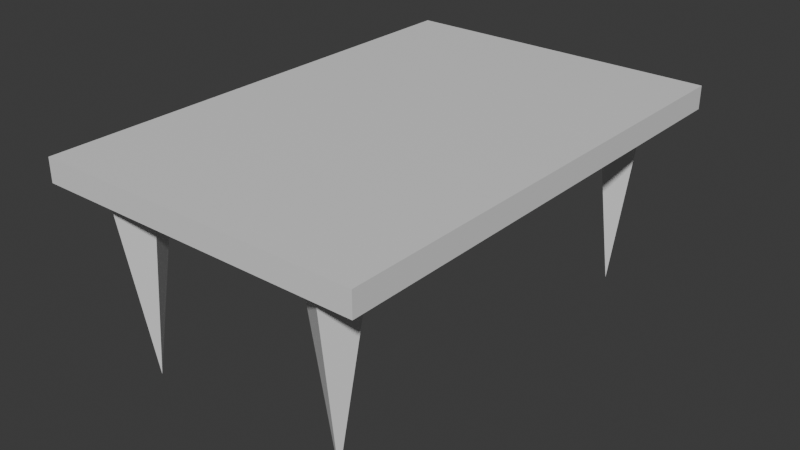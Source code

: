 # Source: table.blend  (saved by Blender 4.0.36; exported with 4.5.12 LTS)
import bpy
from mathutils import Matrix  # noqa: F401  (used for matrix-valued properties, if any)

bpy.ops.wm.read_factory_settings(use_empty=True)
scene = bpy.context.scene
scene.name = 'Scene'

# ---- collections
col_collection = bpy.data.collections.new('Collection'); scene.collection.children.link(col_collection)

# ---- materials (node trees are filled in below, after node groups)
mat_material = bpy.data.materials.new('Material')
mat_material.alpha_threshold = 0.0
mat_material.use_transparent_shadow = False
mat_material.roughness = 0.5
mat_material.line_color = (0.0, 0.0, 0.0, 1.0)

# ---- material node trees
mat_material.use_nodes = True; mat_material.node_tree.nodes.clear()
_N = mat_material.node_tree.nodes; _L = mat_material.node_tree.links
n0 = _N.new('ShaderNodeOutputMaterial'); n0.name = 'Material Output'; n0.location = (300, 300)
n1 = _N.new('ShaderNodeBsdfPrincipled'); n1.name = 'Principled BSDF'; n1.location = (10, 300)
n1.inputs[3].default_value = 1.45
_L.new(n1.outputs[0], n0.inputs[0])
n0.is_active_output = True

# ---- world
world_world = bpy.data.worlds.new('World'); scene.world = world_world
world_world.use_nodes = True; world_world.node_tree.nodes.clear()
_N = world_world.node_tree.nodes; _L = world_world.node_tree.links
n0 = _N.new('ShaderNodeOutputWorld'); n0.name = 'World Output'; n0.location = (300, 300)
n1 = _N.new('ShaderNodeBackground'); n1.name = 'Background'; n1.location = (10, 300)
n1.inputs[0].default_value = (0.05088, 0.05088, 0.05088, 1.0)
_L.new(n1.outputs[0], n0.inputs[0])
n0.is_active_output = True
world_world.color = (0.05088, 0.05088, 0.05088)
world_world.use_sun_shadow = False
world_world.sun_shadow_jitter_overblur = 0.0

# ---- meshes
me_cube = bpy.data.meshes.new('Cube')
me_cube.from_pydata([(1.0, 1.0, 1.0), (1.0, 1.0, -1.0), (1.0, -1.0, 1.0), (1.0, -1.0, -1.0), (-1.0, 1.0, 1.0), (-1.0, 1.0, -1.0), (-1.0, -1.0, 1.0), (-1.0, -1.0, -1.0), (0.6949, -0.938, -0.4599), (0.8206, -0.7921, -0.4599), (0.6028, -0.7078, -0.4599), (0.477, -0.8538, -0.4599), (0.6488, -0.8229, -16.86), (0.6028, 0.7078, -0.4599), (0.8206, 0.7921, -0.4599), (0.6949, 0.938, -0.4599), (0.477, 0.8538, -0.4599), (0.6488, 0.8229, -16.86), (-0.6028, 0.7078, -0.4599), (-0.8206, 0.7921, -0.4599), (-0.6949, 0.938, -0.4599), (-0.477, 0.8538, -0.4599), (-0.6488, 0.8229, -16.86), (-0.6028, -0.7078, -0.4599), (-0.8206, -0.7921, -0.4599), (-0.6949, -0.938, -0.4599), (-0.477, -0.8538, -0.4599), (-0.6488, -0.8229, -16.86)], [], [(0, 4, 6, 2), (3, 2, 6, 7), (7, 6, 4, 5), (5, 1, 3, 7), (1, 0, 2, 3), (5, 4, 0, 1), (8, 12, 9), (9, 12, 10), (8, 9, 10, 11), (10, 12, 11), (11, 12, 8), (13, 17, 14), (14, 17, 15), (13, 14, 15, 16), (15, 17, 16), (16, 17, 13), (18, 22, 19), (19, 22, 20), (18, 19, 20, 21), (20, 22, 21), (21, 22, 18), (23, 27, 24), (24, 27, 25), (23, 24, 25, 26), (25, 27, 26), (26, 27, 23)])
_uv = me_cube.uv_layers.new(name='UVMap')
_uv.uv.foreach_set('vector', [0.2994, 0.1219, 0.1774, 0.1219, 0.1774, 0.0, 0.2994, 0.0, 0.4213, 0.2439, 0.2994, 0.2439, 0.2994, 0.1219, 0.4213, 0.1219, 0.1774, 0.2439, 0.1774, 0.1219, 0.2994, 0.1219, 0.2994, 0.2439, 0.2994, 0.3658, 0.1774, 0.3658, 0.1774, 0.2439, 0.2994, 0.2439, 0.2994, 0.1219, 0.2994, 0.0, 0.4213, 0.0, 0.4213, 0.1219, 0.4213, 0.3658, 0.2994, 0.3658, 0.2994, 0.2439, 0.4213, 0.2439, 0.1596, -5.815e-08, 0.1526, 0.9999, 0.1507, -5.815e-08, 0.03984, -2.391e-08, 0.03984, 1.0, 0.02656, 0.0001271, 0.2106, 0.3698, 0.2217, 0.3658, 0.2217, 0.3801, 0.2106, 0.384, 0.1151, 1.676e-05, 0.1062, 0.9999, 0.1062, 2.096e-08, 0.07968, 1.205e-05, 0.06921, 1.0, 0.0664, 2.907e-08, 0.01328, 0.0001271, 1.47e-09, 1.0, 8.387e-08, -2.638e-08, 0.1685, -5.815e-08, 0.1667, 0.9999, 0.1596, -5.815e-08, 0.1996, 0.3698, 0.1996, 0.384, 0.1885, 0.3801, 0.1885, 0.3658, 0.0664, 2.726e-08, 0.06359, 1.0, 0.05312, 1.205e-05, 0.124, 2.051e-08, 0.124, 0.9999, 0.1151, 1.676e-05, 0.1062, 2.688e-08, 0.1062, 0.9999, 0.09296, 2.522e-05, 0.1507, 5.815e-08, 0.1489, 0.9999, 0.1418, 0.0, 0.1885, 0.3698, 0.1885, 0.384, 0.1774, 0.3801, 0.1774, 0.3658, 0.09296, 1.197e-05, 0.09016, 0.9999, 0.07968, 1.09e-08, 0.1329, 2.066e-08, 0.1329, 0.9999, 0.124, 1.682e-05, 0.02656, 0.0001271, 0.01328, 1.0, 0.01328, -2.851e-08, 0.1774, -5.815e-08, 0.1756, 0.9999, 0.1685, -5.815e-08, 0.1996, 0.3801, 0.1996, 0.3658, 0.2106, 0.3698, 0.2106, 0.384, 0.05312, -1.956e-08, 0.05312, 1.0, 0.03984, 4.928e-05, 0.1418, 2.018e-08, 0.1418, 0.9999, 0.1329, 1.676e-05])
me_cube.materials.append(mat_material)
me_cube.use_mirror_vertex_groups = False
me_cube.update()

# ---- objects
ob_table_col = bpy.data.objects.new('table-col', me_cube)

# ---- transforms, parenting, visibility, modifiers, constraints
ob_table_col.location = (0.0, 0.0, 1.7)
ob_table_col.scale = (1.406, 2.098, 0.1)
ob_table_col.lock_rotations_4d = False
ob_table_col.empty_display_type = 'ARROWS'
ob_table_col.lineart.crease_threshold = 0.0

# ---- collection membership
col_collection.objects.link(ob_table_col)

# ---- scene / render settings (as saved in the file)
scene.frame_start = 1; scene.frame_end = 250; scene.frame_set(1)
scene.render.engine = 'BLENDER_EEVEE_NEXT'
scene.cycles.sampling_pattern = 'TABULATED_SOBOL'
bpy.context.view_layer.update()

# ---- added for rendering (the .blend has no active camera and no usable light): camera, sun
cam_auto = bpy.data.cameras.new('AutoCamera')
cam_auto.lens = 50.0
cam_auto.sensor_width = 36.0
cam_auto.clip_end = 1000.0
ob_auto_camera = bpy.data.objects.new('AutoCamera', cam_auto)
scene.collection.objects.link(ob_auto_camera)
ob_auto_camera.location = (4.95624, -5.94748, 4.872)
ob_auto_camera.rotation_euler = (1.09748, -7.21219e-08, 0.694738)
scene.camera = ob_auto_camera
light_auto_sun = bpy.data.lights.new('AutoSun', 'SUN')
light_auto_sun.energy = 3.0
light_auto_sun.angle = 0.0523599
ob_auto_sun = bpy.data.objects.new('AutoSun', light_auto_sun)
scene.collection.objects.link(ob_auto_sun)
ob_auto_sun.rotation_euler = (0.872665, 0.174533, 0.523599)
bpy.context.view_layer.update()
